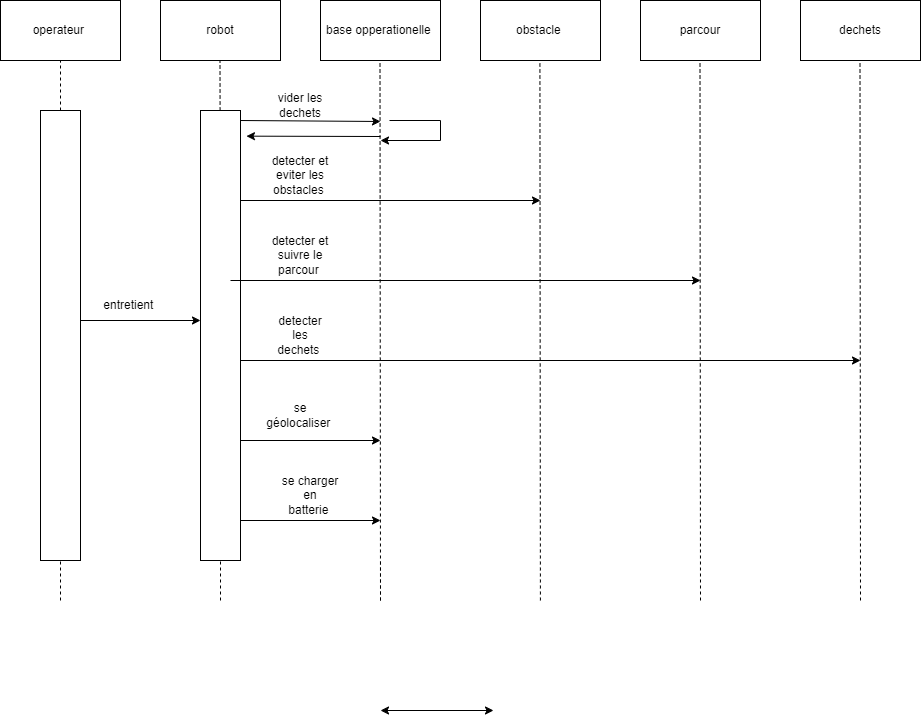

The diagram above was exported from draw.io. Its source (the exported page's mxGraphModel, read from the mxfile embedded in the PNG):
<mxGraphModel dx="1086" dy="827" grid="1" gridSize="10" guides="1" tooltips="1" connect="1" arrows="1" fold="1" page="1" pageScale="1" pageWidth="827" pageHeight="1169" math="0" shadow="0">
  <root>
    <mxCell id="0" />
    <mxCell id="1" parent="0" />
    <mxCell id="GMdZC-FeRLXNrf4rJw2w-1" value="operateur&amp;nbsp;" style="rounded=0;whiteSpace=wrap;html=1;" parent="1" vertex="1">
      <mxGeometry y="120" width="120" height="60" as="geometry" />
    </mxCell>
    <mxCell id="GMdZC-FeRLXNrf4rJw2w-2" value="robot" style="rounded=0;whiteSpace=wrap;html=1;" parent="1" vertex="1">
      <mxGeometry x="160" y="120" width="120" height="60" as="geometry" />
    </mxCell>
    <mxCell id="GMdZC-FeRLXNrf4rJw2w-3" value="base opperationelle&amp;nbsp;" style="rounded=0;whiteSpace=wrap;html=1;" parent="1" vertex="1">
      <mxGeometry x="320" y="120" width="120" height="60" as="geometry" />
    </mxCell>
    <mxCell id="GMdZC-FeRLXNrf4rJw2w-5" value="parcour" style="rounded=0;whiteSpace=wrap;html=1;" parent="1" vertex="1">
      <mxGeometry x="640" y="120" width="120" height="60" as="geometry" />
    </mxCell>
    <mxCell id="GMdZC-FeRLXNrf4rJw2w-6" value="" style="endArrow=none;dashed=1;html=1;rounded=0;entryX=0.5;entryY=1;entryDx=0;entryDy=0;startArrow=none;" parent="1" source="GMdZC-FeRLXNrf4rJw2w-12" target="GMdZC-FeRLXNrf4rJw2w-1" edge="1">
      <mxGeometry width="50" height="50" relative="1" as="geometry">
        <mxPoint x="60" y="520" as="sourcePoint" />
        <mxPoint x="110" y="220" as="targetPoint" />
      </mxGeometry>
    </mxCell>
    <mxCell id="GMdZC-FeRLXNrf4rJw2w-7" value="" style="endArrow=none;dashed=1;html=1;rounded=0;entryX=0.5;entryY=1;entryDx=0;entryDy=0;startArrow=none;" parent="1" source="GMdZC-FeRLXNrf4rJw2w-14" edge="1">
      <mxGeometry width="50" height="50" relative="1" as="geometry">
        <mxPoint x="220" y="520" as="sourcePoint" />
        <mxPoint x="219.5" y="180" as="targetPoint" />
      </mxGeometry>
    </mxCell>
    <mxCell id="GMdZC-FeRLXNrf4rJw2w-8" value="" style="endArrow=none;dashed=1;html=1;rounded=0;entryX=0.5;entryY=1;entryDx=0;entryDy=0;startArrow=none;" parent="1" edge="1">
      <mxGeometry width="50" height="50" relative="1" as="geometry">
        <mxPoint x="380" y="720" as="sourcePoint" />
        <mxPoint x="379.5" y="180" as="targetPoint" />
      </mxGeometry>
    </mxCell>
    <mxCell id="GMdZC-FeRLXNrf4rJw2w-10" value="" style="endArrow=none;dashed=1;html=1;rounded=0;entryX=0.5;entryY=1;entryDx=0;entryDy=0;" parent="1" edge="1">
      <mxGeometry width="50" height="50" relative="1" as="geometry">
        <mxPoint x="700" y="720" as="sourcePoint" />
        <mxPoint x="699.5" y="180" as="targetPoint" />
      </mxGeometry>
    </mxCell>
    <mxCell id="GMdZC-FeRLXNrf4rJw2w-11" value="dechets" style="rounded=0;whiteSpace=wrap;html=1;" parent="1" vertex="1">
      <mxGeometry x="800" y="120" width="120" height="60" as="geometry" />
    </mxCell>
    <mxCell id="GMdZC-FeRLXNrf4rJw2w-12" value="" style="rounded=0;whiteSpace=wrap;html=1;" parent="1" vertex="1">
      <mxGeometry x="40" y="230" width="40" height="450" as="geometry" />
    </mxCell>
    <mxCell id="GMdZC-FeRLXNrf4rJw2w-13" value="" style="endArrow=none;dashed=1;html=1;rounded=0;entryX=0.5;entryY=1;entryDx=0;entryDy=0;" parent="1" target="GMdZC-FeRLXNrf4rJw2w-12" edge="1">
      <mxGeometry width="50" height="50" relative="1" as="geometry">
        <mxPoint x="60" y="720" as="sourcePoint" />
        <mxPoint x="60" y="180" as="targetPoint" />
      </mxGeometry>
    </mxCell>
    <mxCell id="GMdZC-FeRLXNrf4rJw2w-14" value="" style="rounded=0;whiteSpace=wrap;html=1;" parent="1" vertex="1">
      <mxGeometry x="200" y="230" width="40" height="450" as="geometry" />
    </mxCell>
    <mxCell id="GMdZC-FeRLXNrf4rJw2w-15" value="" style="endArrow=none;dashed=1;html=1;rounded=0;entryX=0.5;entryY=1;entryDx=0;entryDy=0;" parent="1" target="GMdZC-FeRLXNrf4rJw2w-14" edge="1">
      <mxGeometry width="50" height="50" relative="1" as="geometry">
        <mxPoint x="220" y="720" as="sourcePoint" />
        <mxPoint x="219.5" y="180" as="targetPoint" />
      </mxGeometry>
    </mxCell>
    <mxCell id="GMdZC-FeRLXNrf4rJw2w-17" value="" style="endArrow=none;dashed=1;html=1;rounded=0;entryX=0.5;entryY=1;entryDx=0;entryDy=0;" parent="1" edge="1">
      <mxGeometry width="50" height="50" relative="1" as="geometry">
        <mxPoint x="380" y="720" as="sourcePoint" />
        <mxPoint x="380" y="680" as="targetPoint" />
      </mxGeometry>
    </mxCell>
    <mxCell id="GMdZC-FeRLXNrf4rJw2w-19" value="" style="endArrow=none;dashed=1;html=1;rounded=0;entryX=0.5;entryY=1;entryDx=0;entryDy=0;" parent="1" edge="1">
      <mxGeometry width="50" height="50" relative="1" as="geometry">
        <mxPoint x="860" y="720" as="sourcePoint" />
        <mxPoint x="859.5" y="180" as="targetPoint" />
      </mxGeometry>
    </mxCell>
    <mxCell id="GMdZC-FeRLXNrf4rJw2w-20" value="" style="endArrow=classic;html=1;rounded=0;" parent="1" edge="1">
      <mxGeometry width="50" height="50" relative="1" as="geometry">
        <mxPoint x="80" y="440" as="sourcePoint" />
        <mxPoint x="200" y="440" as="targetPoint" />
      </mxGeometry>
    </mxCell>
    <mxCell id="GMdZC-FeRLXNrf4rJw2w-24" value="" style="endArrow=classic;html=1;rounded=0;" parent="1" edge="1">
      <mxGeometry width="50" height="50" relative="1" as="geometry">
        <mxPoint x="240" y="240" as="sourcePoint" />
        <mxPoint x="380" y="241" as="targetPoint" />
      </mxGeometry>
    </mxCell>
    <mxCell id="GMdZC-FeRLXNrf4rJw2w-28" value="" style="endArrow=classic;html=1;rounded=0;" parent="1" edge="1">
      <mxGeometry width="50" height="50" relative="1" as="geometry">
        <mxPoint x="240" y="480" as="sourcePoint" />
        <mxPoint x="860" y="480" as="targetPoint" />
      </mxGeometry>
    </mxCell>
    <mxCell id="GMdZC-FeRLXNrf4rJw2w-29" value="" style="endArrow=classic;startArrow=classic;html=1;rounded=0;exitX=1.075;exitY=0.071;exitDx=0;exitDy=0;exitPerimeter=0;entryX=-0.1;entryY=0.071;entryDx=0;entryDy=0;entryPerimeter=0;" parent="1" edge="1">
      <mxGeometry width="50" height="50" relative="1" as="geometry">
        <mxPoint x="380" y="830" as="sourcePoint" />
        <mxPoint x="493" y="830" as="targetPoint" />
      </mxGeometry>
    </mxCell>
    <mxCell id="GMdZC-FeRLXNrf4rJw2w-30" value="obstacle&amp;nbsp;" style="rounded=0;whiteSpace=wrap;html=1;" parent="1" vertex="1">
      <mxGeometry x="480" y="120" width="120" height="60" as="geometry" />
    </mxCell>
    <mxCell id="GMdZC-FeRLXNrf4rJw2w-31" value="" style="endArrow=none;dashed=1;html=1;rounded=0;entryX=0.5;entryY=1;entryDx=0;entryDy=0;" parent="1" edge="1">
      <mxGeometry width="50" height="50" relative="1" as="geometry">
        <mxPoint x="539.9100000000001" y="720" as="sourcePoint" />
        <mxPoint x="539.4100000000001" y="180" as="targetPoint" />
      </mxGeometry>
    </mxCell>
    <mxCell id="GMdZC-FeRLXNrf4rJw2w-32" value="" style="endArrow=classic;html=1;rounded=0;" parent="1" edge="1">
      <mxGeometry width="50" height="50" relative="1" as="geometry">
        <mxPoint x="240" y="320" as="sourcePoint" />
        <mxPoint x="540" y="320" as="targetPoint" />
      </mxGeometry>
    </mxCell>
    <mxCell id="GMdZC-FeRLXNrf4rJw2w-33" value="" style="endArrow=classic;html=1;rounded=0;" parent="1" edge="1">
      <mxGeometry width="50" height="50" relative="1" as="geometry">
        <mxPoint x="230" y="400" as="sourcePoint" />
        <mxPoint x="700" y="400" as="targetPoint" />
      </mxGeometry>
    </mxCell>
    <mxCell id="GMdZC-FeRLXNrf4rJw2w-34" value="entretient&amp;nbsp;" style="text;html=1;strokeColor=none;fillColor=none;align=center;verticalAlign=middle;whiteSpace=wrap;rounded=0;" parent="1" vertex="1">
      <mxGeometry x="100" y="410" width="60" height="30" as="geometry" />
    </mxCell>
    <mxCell id="GMdZC-FeRLXNrf4rJw2w-39" value="vider les dechets" style="text;html=1;strokeColor=none;fillColor=none;align=center;verticalAlign=middle;whiteSpace=wrap;rounded=0;" parent="1" vertex="1">
      <mxGeometry x="270" y="210" width="60" height="30" as="geometry" />
    </mxCell>
    <mxCell id="GMdZC-FeRLXNrf4rJw2w-40" value="detecter et suivre le parcour&amp;nbsp;" style="text;html=1;strokeColor=none;fillColor=none;align=center;verticalAlign=middle;whiteSpace=wrap;rounded=0;" parent="1" vertex="1">
      <mxGeometry x="270" y="360" width="60" height="30" as="geometry" />
    </mxCell>
    <mxCell id="GMdZC-FeRLXNrf4rJw2w-41" value="detecter les dechets&amp;nbsp;" style="text;html=1;strokeColor=none;fillColor=none;align=center;verticalAlign=middle;whiteSpace=wrap;rounded=0;" parent="1" vertex="1">
      <mxGeometry x="270" y="440" width="60" height="30" as="geometry" />
    </mxCell>
    <mxCell id="GMdZC-FeRLXNrf4rJw2w-42" value="detecter et eviter les obstacles&amp;nbsp;" style="text;html=1;strokeColor=none;fillColor=none;align=center;verticalAlign=middle;whiteSpace=wrap;rounded=0;" parent="1" vertex="1">
      <mxGeometry x="270" y="280" width="60" height="30" as="geometry" />
    </mxCell>
    <mxCell id="GMdZC-FeRLXNrf4rJw2w-43" value="" style="endArrow=classic;html=1;rounded=0;entryX=1.149;entryY=0.057;entryDx=0;entryDy=0;entryPerimeter=0;" parent="1" target="GMdZC-FeRLXNrf4rJw2w-14" edge="1">
      <mxGeometry width="50" height="50" relative="1" as="geometry">
        <mxPoint x="380" y="256" as="sourcePoint" />
        <mxPoint x="530" y="251" as="targetPoint" />
      </mxGeometry>
    </mxCell>
    <mxCell id="GMdZC-FeRLXNrf4rJw2w-44" value="" style="endArrow=classic;html=1;rounded=0;" parent="1" edge="1">
      <mxGeometry width="50" height="50" relative="1" as="geometry">
        <mxPoint x="240" y="560" as="sourcePoint" />
        <mxPoint x="380" y="560" as="targetPoint" />
      </mxGeometry>
    </mxCell>
    <mxCell id="GMdZC-FeRLXNrf4rJw2w-45" value="" style="endArrow=classic;html=1;rounded=0;" parent="1" edge="1">
      <mxGeometry width="50" height="50" relative="1" as="geometry">
        <mxPoint x="240" y="640" as="sourcePoint" />
        <mxPoint x="380" y="640" as="targetPoint" />
      </mxGeometry>
    </mxCell>
    <mxCell id="GMdZC-FeRLXNrf4rJw2w-46" value="se géolocaliser&amp;nbsp;" style="text;html=1;strokeColor=none;fillColor=none;align=center;verticalAlign=middle;whiteSpace=wrap;rounded=0;" parent="1" vertex="1">
      <mxGeometry x="270" y="520" width="60" height="30" as="geometry" />
    </mxCell>
    <mxCell id="GMdZC-FeRLXNrf4rJw2w-47" value="se charger en batterie&amp;nbsp;" style="text;html=1;strokeColor=none;fillColor=none;align=center;verticalAlign=middle;whiteSpace=wrap;rounded=0;" parent="1" vertex="1">
      <mxGeometry x="280" y="600" width="60" height="30" as="geometry" />
    </mxCell>
    <mxCell id="GMdZC-FeRLXNrf4rJw2w-48" value="" style="endArrow=classic;html=1;rounded=0;" parent="1" edge="1">
      <mxGeometry width="50" height="50" relative="1" as="geometry">
        <mxPoint x="389" y="240" as="sourcePoint" />
        <mxPoint x="380" y="260" as="targetPoint" />
        <Array as="points">
          <mxPoint x="440" y="240" />
          <mxPoint x="440" y="260" />
        </Array>
      </mxGeometry>
    </mxCell>
  </root>
</mxGraphModel>